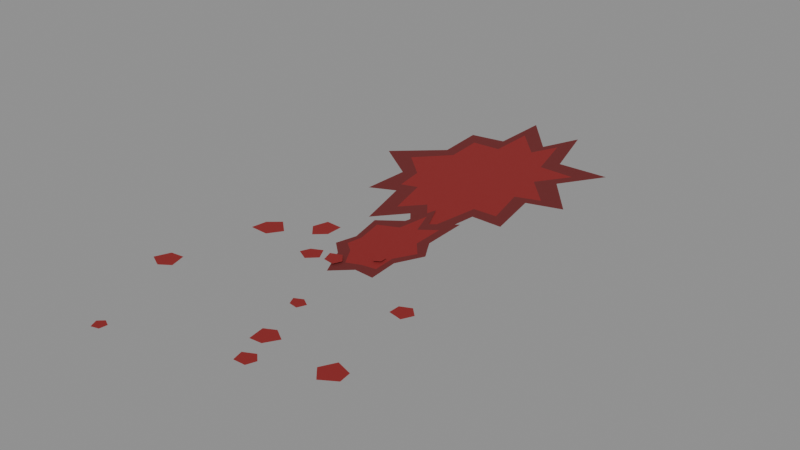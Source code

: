 # Source: blood_splat_c.blend  (saved by Blender 5.0.119; exported with 4.5.12 LTS)
import bpy
from mathutils import Matrix  # noqa: F401  (used for matrix-valued properties, if any)

bpy.ops.wm.read_factory_settings(use_empty=True)
scene = bpy.context.scene
scene.name = 'Scene'

# ---- materials (node trees are filled in below, after node groups)
mat_palette_vcol = bpy.data.materials.new('palette_vcol')
mat_palette_vcol.diffuse_color = (1.0, 1.0, 1.0, 1.0)
mat_palette_vcol.roughness = 0.9

# ---- material node trees
mat_palette_vcol.use_nodes = True; mat_palette_vcol.node_tree.nodes.clear()
_N = mat_palette_vcol.node_tree.nodes; _L = mat_palette_vcol.node_tree.links
n0 = _N.new('ShaderNodeBsdfPrincipled'); n0.name = 'Principled BSDF'; n0.location = (-200, 100)
n0.inputs[2].default_value = 0.9
n0.inputs[27].default_value = (0.0, 0.0, 0.0, 1.0)
n1 = _N.new('ShaderNodeOutputMaterial'); n1.name = 'Material Output'; n1.location = (200, 100)
n2 = _N.new('ShaderNodeVertexColor'); n2.name = 'Color Attribute'; n2.location = (-500, 100)
n2.layer_name = 'Col'
_L.new(n0.outputs[0], n1.inputs[0])
_L.new(n2.outputs[0], n0.inputs[0])
n1.is_active_output = True

# ---- meshes
me_decal = bpy.data.meshes.new('Decal')
me_decal.from_pydata([(0.2448, 0.1573, 0.004), (0.1594, 0.2627, 0.004), (0.2289, 0.369, 0.004), (0.1039, 0.3643, 0.004), (0.0558, 0.5251, 0.004), (0.01414, 0.4274, 0.004), (-0.08073, 0.5386, 0.004), (-0.08339, 0.3924, 0.004), (-0.1677, 0.3778, 0.004), (-0.1589, 0.2576, 0.004), (-0.2671, 0.1598, 0.004), (-0.1594, 0.08466, 0.004), (-0.1647, -0.0321, 0.004), (-0.1047, -0.004222, 0.004), (-0.06465, -0.146, 0.004), (-0.004755, -0.07522, 0.004), (0.08744, -0.1901, 0.004), (0.1103, -0.0007263, 0.004), (0.1855, -0.00152, 0.004), (0.1609, 0.1314, 0.004), (0.1817, 0.1632, 0.004), (0.1124, 0.2383, 0.004), (0.1669, 0.3177, 0.004), (0.0784, 0.3191, 0.004), (0.04328, 0.4477, 0.004), (0.01137, 0.3789, 0.004), (-0.06293, 0.4595, 0.004), (-0.06419, 0.3435, 0.004), (-0.1348, 0.339, 0.004), (-0.1279, 0.2425, 0.004), (-0.1991, 0.1649, 0.004), (-0.1294, 0.1026, 0.004), (-0.1175, 0.02862, 0.004), (-0.0786, 0.04171, 0.004), (-0.04909, -0.06756, 0.004), (-0.003656, -0.01625, 0.004), (0.06828, -0.109, 0.004), (0.09029, 0.032, 0.004), (0.1489, 0.03426, 0.004), (0.1234, 0.1427, 0.004), (0.0, 0.18, 0.004), (0.1464, -0.2113, 0.0055), (0.1168, -0.1612, 0.0055), (0.1144, -0.05091, 0.0055), (0.0612, -0.09227, 0.0055), (0.03076, -0.02945, 0.0055), (0.01132, -0.1129, 0.0055), (-0.04182, -0.1527, 0.0055), (-0.02267, -0.2347, 0.0055), (-0.03567, -0.2839, 0.0055), (-0.003315, -0.3133, 0.0055), (0.0313, -0.3832, 0.0055), (0.07293, -0.3441, 0.0055), (0.12, -0.3467, 0.0055), (0.1152, -0.2742, 0.0055), (0.127, -0.2131, 0.0055), (0.09706, -0.1785, 0.0055), (0.09562, -0.1003, 0.0055), (0.05801, -0.1286, 0.0055), (0.03452, -0.06673, 0.0055), (0.02283, -0.1448, 0.0055), (-0.02395, -0.1658, 0.0055), (-0.00958, -0.2321, 0.0055), (-0.01603, -0.2693, 0.0055), (0.01016, -0.2897, 0.0055), (0.03687, -0.3346, 0.0055), (0.06868, -0.3211, 0.0055), (0.1028, -0.3155, 0.0055), (0.1002, -0.2618, 0.0055), (0.05, -0.22, 0.0055), (-0.2793, -0.5693, 0.007), (-0.2473, -0.5855, 0.007), (-0.2217, -0.5682, 0.007), (-0.232, -0.5305, 0.007), (-0.2644, -0.5344, 0.007), (-0.0655, -0.3613, 0.0073), (-0.03723, -0.3761, 0.0073), (-0.01521, -0.355, 0.0073), (-0.03046, -0.3268, 0.0073), (-0.05576, -0.339, 0.0073), (-0.157, -0.8144, 0.0076), (-0.1387, -0.8095, 0.0076), (-0.1361, -0.7913, 0.0076), (-0.1525, -0.7836, 0.0076), (-0.1652, -0.7956, 0.0076), (0.2772, -0.4068, 0.0079), (0.2575, -0.3873, 0.0079), (0.2323, -0.399, 0.0079), (0.2317, -0.4263, 0.0079), (0.2644, -0.4329, 0.0079), (0.1253, -0.6537, 0.0082), (0.1446, -0.6223, 0.0082), (0.1158, -0.6043, 0.0082), (0.0908, -0.6175, 0.0082), (0.09598, -0.6559, 0.0082), (0.0876, -0.5271, 0.0085), (0.09659, -0.5073, 0.0085), (0.0779, -0.4956, 0.0085), (0.05818, -0.5054, 0.0085), (0.06651, -0.5239, 0.0085), (-0.2131, -0.3142, 0.0088), (-0.2189, -0.3513, 0.0088), (-0.1737, -0.353, 0.0088), (-0.1518, -0.3207, 0.0088), (-0.1854, -0.2905, 0.0088), (0.1539, -0.7207, 0.0091), (0.1624, -0.6989, 0.0091), (0.1454, -0.6828, 0.0091), (0.1191, -0.6962, 0.0091), (0.1254, -0.7218, 0.0091), (0.3145, -0.652, 0.0094), (0.3108, -0.6233, 0.0094), (0.2734, -0.6112, 0.0094), (0.2547, -0.6458, 0.0094), (0.2795, -0.6738, 0.0094), (-0.109, -0.2299, 0.0097), (-0.1197, -0.2656, 0.0097), (-0.09443, -0.2943, 0.0097), (-0.06944, -0.2716, 0.0097), (-0.06946, -0.2318, 0.0097), (0.02646, -0.3612, 0.01), (0.03499, -0.3408, 0.01), (0.01735, -0.3203, 0.01), (-0.008845, -0.3307, 0.01), (-0.0001123, -0.3575, 0.01), (0.09514, -0.2752, 0.0103), (0.07919, -0.2747, 0.0103), (0.07239, -0.2881, 0.0103), (0.08215, -0.2999, 0.0103), (0.09596, -0.2915, 0.0103)], [], [(20, 21, 40), (0, 1, 21, 20), (21, 22, 40), (1, 2, 22, 21), (22, 23, 40), (2, 3, 23, 22), (23, 24, 40), (3, 4, 24, 23), (24, 25, 40), (4, 5, 25, 24), (25, 26, 40), (5, 6, 26, 25), (26, 27, 40), (6, 7, 27, 26), (27, 28, 40), (7, 8, 28, 27), (28, 29, 40), (8, 9, 29, 28), (29, 30, 40), (9, 10, 30, 29), (30, 31, 40), (10, 11, 31, 30), (31, 32, 40), (11, 12, 32, 31), (32, 33, 40), (12, 13, 33, 32), (33, 34, 40), (13, 14, 34, 33), (34, 35, 40), (14, 15, 35, 34), (35, 36, 40), (15, 16, 36, 35), (36, 37, 40), (16, 17, 37, 36), (37, 38, 40), (17, 18, 38, 37), (38, 39, 40), (18, 19, 39, 38), (39, 20, 40), (19, 0, 20, 39), (55, 56, 69), (41, 42, 56, 55), (56, 57, 69), (42, 43, 57, 56), (57, 58, 69), (43, 44, 58, 57), (58, 59, 69), (44, 45, 59, 58), (59, 60, 69), (45, 46, 60, 59), (60, 61, 69), (46, 47, 61, 60), (61, 62, 69), (47, 48, 62, 61), (62, 63, 69), (48, 49, 63, 62), (63, 64, 69), (49, 50, 64, 63), (64, 65, 69), (50, 51, 65, 64), (65, 66, 69), (51, 52, 66, 65), (66, 67, 69), (52, 53, 67, 66), (67, 68, 69), (53, 54, 68, 67), (68, 55, 69), (54, 41, 55, 68), (70, 71, 72, 73, 74), (75, 76, 77, 78, 79), (80, 81, 82, 83, 84), (85, 86, 87, 88, 89), (90, 91, 92, 93, 94), (95, 96, 97, 98, 99), (100, 101, 102, 103, 104), (105, 106, 107, 108, 109), (110, 111, 112, 113, 114), (115, 116, 117, 118, 119), (120, 121, 122, 123, 124), (125, 126, 127, 128, 129)])
_ca = me_decal.color_attributes.new('Col', 'FLOAT_COLOR', 'CORNER')
_ca.data.foreach_set('color', [0.2608, 0.01373, 0.01373, 1.0, 0.2608, 0.01373, 0.01373, 1.0, 0.2608, 0.01373, 0.01373, 1.0, 0.1471, 0.01373, 0.01373, 1.0, 0.1471, 0.01373, 0.01373, 1.0, 0.1471, 0.01373, 0.01373, 1.0, 0.1471, 0.01373, 0.01373, 1.0, 0.2608, 0.01373, 0.01373, 1.0, 0.2608, 0.01373, 0.01373, 1.0, 0.2608, 0.01373, 0.01373, 1.0, 0.1471, 0.01373, 0.01373, 1.0, 0.1471, 0.01373, 0.01373, 1.0, 0.1471, 0.01373, 0.01373, 1.0, 0.1471, 0.01373, 0.01373, 1.0, 0.2608, 0.01373, 0.01373, 1.0, 0.2608, 0.01373, 0.01373, 1.0, 0.2608, 0.01373, 0.01373, 1.0, 0.1471, 0.01373, 0.01373, 1.0, 0.1471, 0.01373, 0.01373, 1.0, 0.1471, 0.01373, 0.01373, 1.0, 0.1471, 0.01373, 0.01373, 1.0, 0.2608, 0.01373, 0.01373, 1.0, 0.2608, 0.01373, 0.01373, 1.0, 0.2608, 0.01373, 0.01373, 1.0, 0.1471, 0.01373, 0.01373, 1.0, 0.1471, 0.01373, 0.01373, 1.0, 0.1471, 0.01373, 0.01373, 1.0, 0.1471, 0.01373, 0.01373, 1.0, 0.2608, 0.01373, 0.01373, 1.0, 0.2608, 0.01373, 0.01373, 1.0, 0.2608, 0.01373, 0.01373, 1.0, 0.1471, 0.01373, 0.01373, 1.0, 0.1471, 0.01373, 0.01373, 1.0, 0.1471, 0.01373, 0.01373, 1.0, 0.1471, 0.01373, 0.01373, 1.0, 0.2608, 0.01373, 0.01373, 1.0, 0.2608, 0.01373, 0.01373, 1.0, 0.2608, 0.01373, 0.01373, 1.0, 0.1471, 0.01373, 0.01373, 1.0, 0.1471, 0.01373, 0.01373, 1.0, 0.1471, 0.01373, 0.01373, 1.0, 0.1471, 0.01373, 0.01373, 1.0, 0.2608, 0.01373, 0.01373, 1.0, 0.2608, 0.01373, 0.01373, 1.0, 0.2608, 0.01373, 0.01373, 1.0, 0.1471, 0.01373, 0.01373, 1.0, 0.1471, 0.01373, 0.01373, 1.0, 0.1471, 0.01373, 0.01373, 1.0, 0.1471, 0.01373, 0.01373, 1.0, 0.2608, 0.01373, 0.01373, 1.0, 0.2608, 0.01373, 0.01373, 1.0, 0.2608, 0.01373, 0.01373, 1.0, 0.1471, 0.01373, 0.01373, 1.0, 0.1471, 0.01373, 0.01373, 1.0, 0.1471, 0.01373, 0.01373, 1.0, 0.1471, 0.01373, 0.01373, 1.0, 0.2608, 0.01373, 0.01373, 1.0, 0.2608, 0.01373, 0.01373, 1.0, 0.2608, 0.01373, 0.01373, 1.0, 0.1471, 0.01373, 0.01373, 1.0, 0.1471, 0.01373, 0.01373, 1.0, 0.1471, 0.01373, 0.01373, 1.0, 0.1471, 0.01373, 0.01373, 1.0, 0.2608, 0.01373, 0.01373, 1.0, 0.2608, 0.01373, 0.01373, 1.0, 0.2608, 0.01373, 0.01373, 1.0, 0.1471, 0.01373, 0.01373, 1.0, 0.1471, 0.01373, 0.01373, 1.0, 0.1471, 0.01373, 0.01373, 1.0, 0.1471, 0.01373, 0.01373, 1.0, 0.2608, 0.01373, 0.01373, 1.0, 0.2608, 0.01373, 0.01373, 1.0, 0.2608, 0.01373, 0.01373, 1.0, 0.1471, 0.01373, 0.01373, 1.0, 0.1471, 0.01373, 0.01373, 1.0, 0.1471, 0.01373, 0.01373, 1.0, 0.1471, 0.01373, 0.01373, 1.0, 0.2608, 0.01373, 0.01373, 1.0, 0.2608, 0.01373, 0.01373, 1.0, 0.2608, 0.01373, 0.01373, 1.0, 0.1471, 0.01373, 0.01373, 1.0, 0.1471, 0.01373, 0.01373, 1.0, 0.1471, 0.01373, 0.01373, 1.0, 0.1471, 0.01373, 0.01373, 1.0, 0.2608, 0.01373, 0.01373, 1.0, 0.2608, 0.01373, 0.01373, 1.0, 0.2608, 0.01373, 0.01373, 1.0, 0.1471, 0.01373, 0.01373, 1.0, 0.1471, 0.01373, 0.01373, 1.0, 0.1471, 0.01373, 0.01373, 1.0, 0.1471, 0.01373, 0.01373, 1.0, 0.2608, 0.01373, 0.01373, 1.0, 0.2608, 0.01373, 0.01373, 1.0, 0.2608, 0.01373, 0.01373, 1.0, 0.1471, 0.01373, 0.01373, 1.0, 0.1471, 0.01373, 0.01373, 1.0, 0.1471, 0.01373, 0.01373, 1.0, 0.1471, 0.01373, 0.01373, 1.0, 0.2608, 0.01373, 0.01373, 1.0, 0.2608, 0.01373, 0.01373, 1.0, 0.2608, 0.01373, 0.01373, 1.0, 0.1471, 0.01373, 0.01373, 1.0, 0.1471, 0.01373, 0.01373, 1.0, 0.1471, 0.01373, 0.01373, 1.0, 0.1471, 0.01373, 0.01373, 1.0, 0.2608, 0.01373, 0.01373, 1.0, 0.2608, 0.01373, 0.01373, 1.0, 0.2608, 0.01373, 0.01373, 1.0, 0.1471, 0.01373, 0.01373, 1.0, 0.1471, 0.01373, 0.01373, 1.0, 0.1471, 0.01373, 0.01373, 1.0, 0.1471, 0.01373, 0.01373, 1.0, 0.2608, 0.01373, 0.01373, 1.0, 0.2608, 0.01373, 0.01373, 1.0, 0.2608, 0.01373, 0.01373, 1.0, 0.1471, 0.01373, 0.01373, 1.0, 0.1471, 0.01373, 0.01373, 1.0, 0.1471, 0.01373, 0.01373, 1.0, 0.1471, 0.01373, 0.01373, 1.0, 0.2608, 0.01373, 0.01373, 1.0, 0.2608, 0.01373, 0.01373, 1.0, 0.2608, 0.01373, 0.01373, 1.0, 0.1471, 0.01373, 0.01373, 1.0, 0.1471, 0.01373, 0.01373, 1.0, 0.1471, 0.01373, 0.01373, 1.0, 0.1471, 0.01373, 0.01373, 1.0, 0.2608, 0.01373, 0.01373, 1.0, 0.2608, 0.01373, 0.01373, 1.0, 0.2608, 0.01373, 0.01373, 1.0, 0.1471, 0.01373, 0.01373, 1.0, 0.1471, 0.01373, 0.01373, 1.0, 0.1471, 0.01373, 0.01373, 1.0, 0.1471, 0.01373, 0.01373, 1.0, 0.2608, 0.01373, 0.01373, 1.0, 0.2608, 0.01373, 0.01373, 1.0, 0.2608, 0.01373, 0.01373, 1.0, 0.1471, 0.01373, 0.01373, 1.0, 0.1471, 0.01373, 0.01373, 1.0, 0.1471, 0.01373, 0.01373, 1.0, 0.1471, 0.01373, 0.01373, 1.0, 0.2608, 0.01373, 0.01373, 1.0, 0.2608, 0.01373, 0.01373, 1.0, 0.2608, 0.01373, 0.01373, 1.0, 0.1471, 0.01373, 0.01373, 1.0, 0.1471, 0.01373, 0.01373, 1.0, 0.1471, 0.01373, 0.01373, 1.0, 0.1471, 0.01373, 0.01373, 1.0, 0.2608, 0.01373, 0.01373, 1.0, 0.2608, 0.01373, 0.01373, 1.0, 0.2608, 0.01373, 0.01373, 1.0, 0.1471, 0.01373, 0.01373, 1.0, 0.1471, 0.01373, 0.01373, 1.0, 0.1471, 0.01373, 0.01373, 1.0, 0.1471, 0.01373, 0.01373, 1.0, 0.2608, 0.01373, 0.01373, 1.0, 0.2608, 0.01373, 0.01373, 1.0, 0.2608, 0.01373, 0.01373, 1.0, 0.1471, 0.01373, 0.01373, 1.0, 0.1471, 0.01373, 0.01373, 1.0, 0.1471, 0.01373, 0.01373, 1.0, 0.1471, 0.01373, 0.01373, 1.0, 0.2608, 0.01373, 0.01373, 1.0, 0.2608, 0.01373, 0.01373, 1.0, 0.2608, 0.01373, 0.01373, 1.0, 0.1471, 0.01373, 0.01373, 1.0, 0.1471, 0.01373, 0.01373, 1.0, 0.1471, 0.01373, 0.01373, 1.0, 0.1471, 0.01373, 0.01373, 1.0, 0.2608, 0.01373, 0.01373, 1.0, 0.2608, 0.01373, 0.01373, 1.0, 0.2608, 0.01373, 0.01373, 1.0, 0.1471, 0.01373, 0.01373, 1.0, 0.1471, 0.01373, 0.01373, 1.0, 0.1471, 0.01373, 0.01373, 1.0, 0.1471, 0.01373, 0.01373, 1.0, 0.2608, 0.01373, 0.01373, 1.0, 0.2608, 0.01373, 0.01373, 1.0, 0.2608, 0.01373, 0.01373, 1.0, 0.1471, 0.01373, 0.01373, 1.0, 0.1471, 0.01373, 0.01373, 1.0, 0.1471, 0.01373, 0.01373, 1.0, 0.1471, 0.01373, 0.01373, 1.0, 0.2608, 0.01373, 0.01373, 1.0, 0.2608, 0.01373, 0.01373, 1.0, 0.2608, 0.01373, 0.01373, 1.0, 0.1471, 0.01373, 0.01373, 1.0, 0.1471, 0.01373, 0.01373, 1.0, 0.1471, 0.01373, 0.01373, 1.0, 0.1471, 0.01373, 0.01373, 1.0, 0.2608, 0.01373, 0.01373, 1.0, 0.2608, 0.01373, 0.01373, 1.0, 0.2608, 0.01373, 0.01373, 1.0, 0.1471, 0.01373, 0.01373, 1.0, 0.1471, 0.01373, 0.01373, 1.0, 0.1471, 0.01373, 0.01373, 1.0, 0.1471, 0.01373, 0.01373, 1.0, 0.2608, 0.01373, 0.01373, 1.0, 0.2608, 0.01373, 0.01373, 1.0, 0.2608, 0.01373, 0.01373, 1.0, 0.1471, 0.01373, 0.01373, 1.0, 0.1471, 0.01373, 0.01373, 1.0, 0.1471, 0.01373, 0.01373, 1.0, 0.1471, 0.01373, 0.01373, 1.0, 0.2608, 0.01373, 0.01373, 1.0, 0.2608, 0.01373, 0.01373, 1.0, 0.2608, 0.01373, 0.01373, 1.0, 0.1471, 0.01373, 0.01373, 1.0, 0.1471, 0.01373, 0.01373, 1.0, 0.1471, 0.01373, 0.01373, 0.875, 0.1471, 0.01373, 0.01373, 1.0, 0.2608, 0.01373, 0.01373, 1.0, 0.2608, 0.01373, 0.01373, 1.0, 0.2608, 0.01373, 0.01373, 1.0, 0.1471, 0.01373, 0.01373, 1.0, 0.1471, 0.01373, 0.01373, 1.0, 0.1471, 0.01373, 0.01373, 1.0, 0.1471, 0.01373, 0.01373, 1.0, 0.2608, 0.01373, 0.01373, 1.0, 0.2608, 0.01373, 0.01373, 1.0, 0.2608, 0.01373, 0.01373, 1.0, 0.1471, 0.01373, 0.01373, 1.0, 0.1471, 0.01373, 0.01373, 1.0, 0.1471, 0.01373, 0.01373, 1.0, 0.1471, 0.01373, 0.01373, 1.0, 0.2608, 0.01373, 0.01373, 0.9375, 0.2608, 0.01373, 0.01373, 1.0, 0.2608, 0.01373, 0.01373, 1.0, 0.1471, 0.01373, 0.01373, 1.0, 0.1471, 0.01373, 0.01373, 1.0, 0.1471, 0.01373, 0.01373, 1.0, 0.1471, 0.01373, 0.01373, 1.0, 0.2608, 0.01373, 0.01373, 1.0, 0.2608, 0.01373, 0.01373, 1.0, 0.2608, 0.01373, 0.01373, 1.0, 0.1471, 0.01373, 0.01373, 1.0, 0.1471, 0.01373, 0.01373, 1.0, 0.1471, 0.01373, 0.01373, 1.0, 0.1471, 0.01373, 0.01373, 1.0, 0.2608, 0.01373, 0.01373, 1.0, 0.2608, 0.01373, 0.01373, 1.0, 0.2608, 0.01373, 0.01373, 1.0, 0.2608, 0.01373, 0.01373, 1.0, 0.2608, 0.01373, 0.01373, 1.0, 0.2608, 0.01373, 0.01373, 1.0, 0.2608, 0.01373, 0.01373, 1.0, 0.2608, 0.01373, 0.01373, 1.0, 0.2608, 0.01373, 0.01373, 1.0, 0.2608, 0.01373, 0.01373, 1.0, 0.2608, 0.01373, 0.01373, 1.0, 0.2608, 0.01373, 0.01373, 1.0, 0.2608, 0.01373, 0.01373, 1.0, 0.2608, 0.01373, 0.01373, 1.0, 0.2608, 0.01373, 0.01373, 1.0, 0.2608, 0.01373, 0.01373, 1.0, 0.2608, 0.01373, 0.01373, 1.0, 0.2608, 0.01373, 0.01373, 1.0, 0.2608, 0.01373, 0.01373, 1.0, 0.2608, 0.01373, 0.01373, 1.0, 0.2608, 0.01373, 0.01373, 1.0, 0.2608, 0.01373, 0.01373, 1.0, 0.2608, 0.01373, 0.01373, 1.0, 0.2608, 0.01373, 0.01373, 1.0, 0.2608, 0.01373, 0.01373, 1.0, 0.2608, 0.01373, 0.01373, 1.0, 0.2608, 0.01373, 0.01373, 1.0, 0.2608, 0.01373, 0.01373, 1.0, 0.2608, 0.01373, 0.01373, 1.0, 0.2608, 0.01373, 0.01373, 1.0, 0.2608, 0.01373, 0.01373, 1.0, 0.2608, 0.01373, 0.01373, 1.0, 0.2608, 0.01373, 0.01373, 1.0, 0.2608, 0.01373, 0.01373, 1.0, 0.2608, 0.01373, 0.01373, 1.0, 0.2608, 0.01373, 0.01373, 1.0, 0.2608, 0.01373, 0.01373, 1.0, 0.2608, 0.01373, 0.01373, 1.0, 0.2608, 0.01373, 0.01373, 1.0, 0.2608, 0.01373, 0.01373, 1.0, 0.2608, 0.01373, 0.01373, 1.0, 0.2608, 0.01373, 0.01373, 1.0, 0.2608, 0.01373, 0.01373, 1.0, 0.2608, 0.01373, 0.01373, 1.0, 0.2608, 0.01373, 0.01373, 1.0, 0.2608, 0.01373, 0.01373, 1.0, 0.2608, 0.01373, 0.01373, 1.0, 0.2608, 0.01373, 0.01373, 1.0, 0.2608, 0.01373, 0.01373, 1.0, 0.2608, 0.01373, 0.01373, 1.0, 0.2608, 0.01373, 0.01373, 1.0, 0.2608, 0.01373, 0.01373, 1.0, 0.2608, 0.01373, 0.01373, 1.0, 0.2608, 0.01373, 0.01373, 1.0, 0.2608, 0.01373, 0.01373, 1.0, 0.2608, 0.01373, 0.01373, 1.0, 0.2608, 0.01373, 0.01373, 1.0, 0.2608, 0.01373, 0.01373, 1.0, 0.2608, 0.01373, 0.01373, 1.0, 0.2608, 0.01373, 0.01373, 1.0])
me_decal.materials.append(mat_palette_vcol)
me_decal.update()

# ---- objects
ob_decal = bpy.data.objects.new('Decal', me_decal)

# ---- transforms, parenting, visibility, modifiers, constraints
ob_decal.location = (0.0, 0.0, 0.0)

# ---- collection membership
scene.collection.objects.link(ob_decal)

# ---- scene / render settings (as saved in the file)
scene.frame_start = 1; scene.frame_end = 250; scene.frame_set(1)
scene.render.engine = 'BLENDER_EEVEE_NEXT'
scene.render.bake_bias = 0.0
scene.render.bake_samples = 0
scene.cycles.sampling_pattern = 'TABULATED_SOBOL'
scene.eevee.use_volume_custom_range = False
bpy.context.view_layer.update()

# ---- added for rendering (the .blend has no active camera and no usable light): camera, sun + grey world if the file has none
cam_auto = bpy.data.cameras.new('AutoCamera')
cam_auto.lens = 50.0
cam_auto.sensor_width = 36.0
cam_auto.clip_end = 1000.0
ob_auto_camera = bpy.data.objects.new('AutoCamera', cam_auto)
scene.collection.objects.link(ob_auto_camera)
ob_auto_camera.location = (1.38461, -1.7783, 1.10076)
ob_auto_camera.rotation_euler = (1.09748, -7.21219e-08, 0.694738)
scene.camera = ob_auto_camera
light_auto_sun = bpy.data.lights.new('AutoSun', 'SUN')
light_auto_sun.energy = 3.0
light_auto_sun.angle = 0.0523599
ob_auto_sun = bpy.data.objects.new('AutoSun', light_auto_sun)
scene.collection.objects.link(ob_auto_sun)
ob_auto_sun.rotation_euler = (0.872665, 0.174533, 0.523599)
if scene.world is None:
    world_auto = bpy.data.worlds.new('AutoWorld')
    world_auto.color = (0.3, 0.3, 0.3)
    scene.world = world_auto
bpy.context.view_layer.update()
